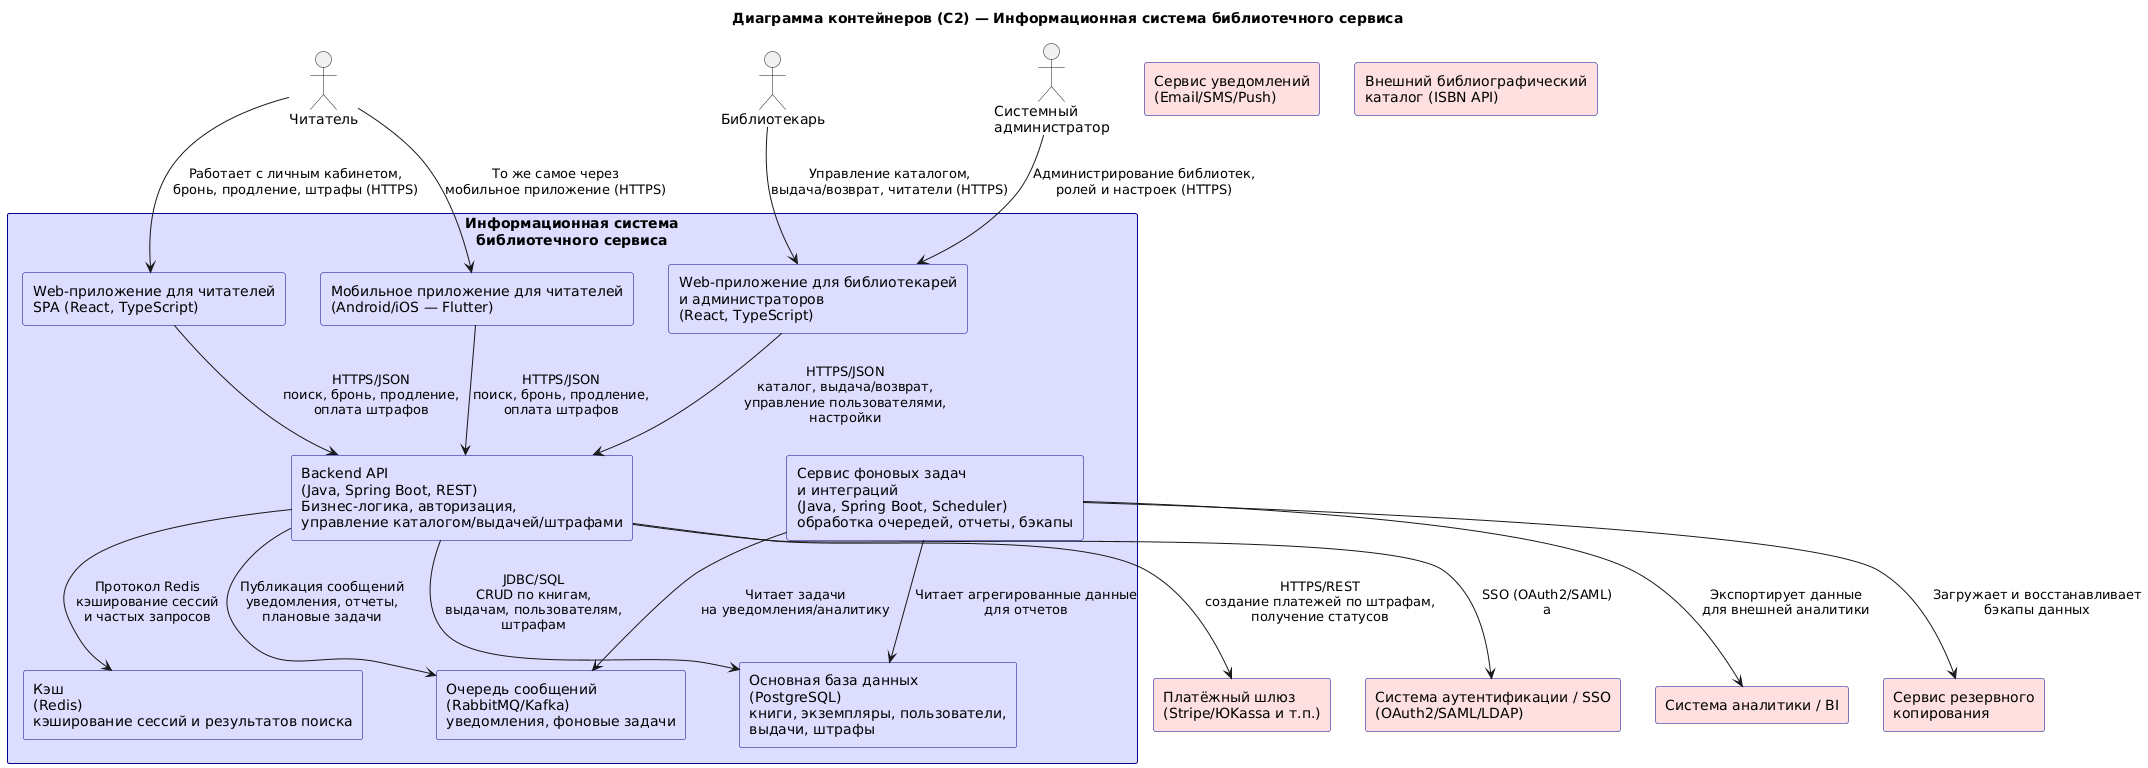

The diagram above was rendered by PlantUML. Its source (embedded in the PNG):
@startuml
title Диаграмма контейнеров (C2) — Информационная система библиотечного сервиса

skinparam rectangle {
  BackgroundColor #DDDDFF
  BorderColor #000088
}

' ---- Акторы ----
actor "Читатель" as Reader
actor "Библиотекарь" as Librarian
actor "Системный\nадминистратор" as Admin

' ---- Внешние системы ----
rectangle "Платёжный шлюз\n(Stripe/ЮKassa и т.п.)" as Payment #FFE0E0
rectangle "Сервис уведомлений\n(Email/SMS/Push)" as Notify #FFE0E0
rectangle "Система аутентификации / SSO\n(OAuth2/SAML/LDAP)" as Auth #FFE0E0
rectangle "Внешний библиографический\nкаталог (ISBN API)" as Biblio #FFE0E0
rectangle "Система аналитики / BI" as BI #FFE0E0
rectangle "Сервис резервного\nкопирования" as Backup #FFE0E0

' ---- Внутренняя система и контейнеры ----
rectangle "Информационная система\nбиблиотечного сервиса" as System {

  rectangle "Web-приложение для читателей\nSPA (React, TypeScript)" as ReaderWeb
  rectangle "Мобильное приложение для читателей\n(Android/iOS — Flutter)" as MobileApp
  rectangle "Web-приложение для библиотекарей\nи администраторов\n(React, TypeScript)" as StaffWeb

  rectangle "Backend API\n(Java, Spring Boot, REST)\nБизнес-логика, авторизация,\nуправление каталогом/выдачей/штрафами" as Backend

  rectangle "Сервис фоновых задач\nи интеграций\n(Java, Spring Boot, Scheduler)\nобработка очередей, отчеты, бэкапы" as Worker

  rectangle "Основная база данных\n(PostgreSQL)\nкниги, экземпляры, пользователи,\nвыдачи, штрафы" as MainDB
  rectangle "Кэш\n(Redis)\nкэширование сессий и результатов поиска" as Cache
  rectangle "Очередь сообщений\n(RabbitMQ/Kafka)\nуведомления, фоновые задачи" as MQ
}

' ---- Связи акторов с контейнерами ----
Reader --> ReaderWeb : Работает с личным кабинетом,\nбронь, продление, штрафы (HTTPS)
Reader --> MobileApp : То же самое через\nмобильное приложение (HTTPS)

Librarian --> StaffWeb : Управление каталогом,\nвыдача/возврат, читатели (HTTPS)
Admin --> StaffWeb : Администрирование библиотек,\nролей и настроек (HTTPS)

' ---- Связи фронтов с backend ----
ReaderWeb --> Backend : HTTPS/JSON\nпоиск, бронь, продление,\nоплата штрафов
MobileApp --> Backend : HTTPS/JSON\nпоиск, бронь, продление,\nоплата штрафов
StaffWeb  --> Backend : HTTPS/JSON\nкаталог, выдача/возврат,\nуправление пользователями,\nнастройки

' ---- Связи backend с внутренними контейнерами ----
Backend --> MainDB : JDBC/SQL\nCRUD по книгам,\nвыдачам, пользователям,\nштрафам
Backend --> Cache  : Протокол Redis\nкэширование сессий\nи частых запросов
Backend --> MQ     : Публикация сообщений\nуведомления, отчеты,\nплановые задачи

Worker --> MQ     : Читает задачи\nна уведомления/аналитику
Worker --> MainDB : Читает агрегированные данные\nдля отчетов
Worker --> Backup : Загружает и восстанавливает\nбэкапы данных
Worker --> BI     : Экспортирует данные\nдля внешней аналитики

' ---- Связи backend с внешними системами ----
Backend --> Payment : HTTPS/REST\nсоздание платежей по штрафам,\nполучение статусов
Backend --> Auth    : SSO (OAuth2/SAML)\nа
@enduml